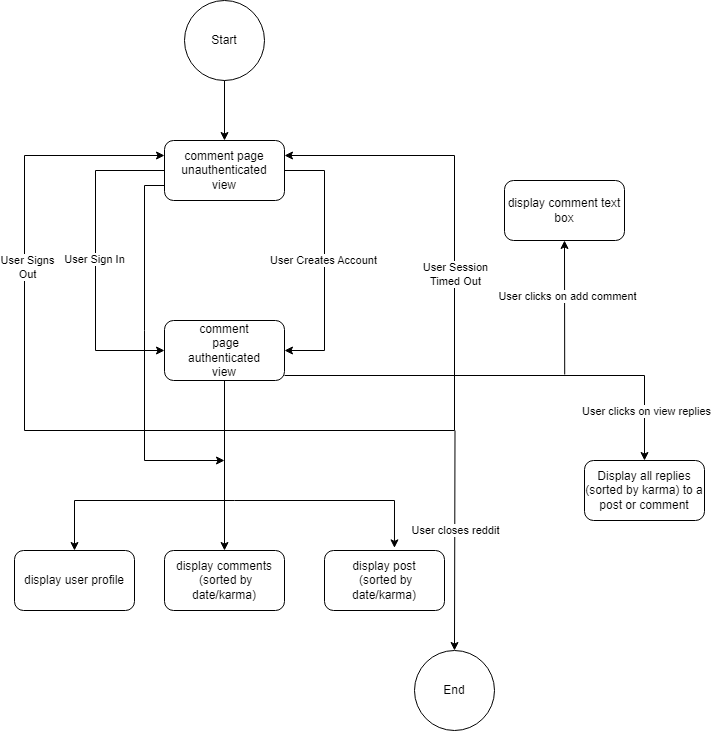

The diagram above was exported from draw.io. Its source (the exported page's mxGraphModel, read from the mxfile embedded in the PNG):
<mxGraphModel dx="2074" dy="1098" grid="1" gridSize="10" guides="1" tooltips="1" connect="1" arrows="1" fold="1" page="1" pageScale="1" pageWidth="850" pageHeight="1400" math="0" shadow="0">
  <root>
    <mxCell id="0" />
    <mxCell id="1" parent="0" />
    <mxCell id="AFAtJxlbFEGHPR5IdHMg-1" value="display comment text box" style="rounded=1;whiteSpace=wrap;html=1;" vertex="1" parent="1">
      <mxGeometry x="550" y="200" width="120" height="60" as="geometry" />
    </mxCell>
    <mxCell id="AFAtJxlbFEGHPR5IdHMg-4" value="display comments&lt;br&gt;&amp;nbsp;(sorted by date/karma)" style="rounded=1;whiteSpace=wrap;html=1;" vertex="1" parent="1">
      <mxGeometry x="210" y="570" width="120" height="60" as="geometry" />
    </mxCell>
    <mxCell id="AFAtJxlbFEGHPR5IdHMg-6" value="display user profile" style="rounded=1;whiteSpace=wrap;html=1;" vertex="1" parent="1">
      <mxGeometry x="60" y="570" width="120" height="60" as="geometry" />
    </mxCell>
    <mxCell id="AFAtJxlbFEGHPR5IdHMg-7" value="display post&lt;br&gt;&amp;nbsp;(sorted by date/karma)" style="rounded=1;whiteSpace=wrap;html=1;" vertex="1" parent="1">
      <mxGeometry x="370" y="570" width="120" height="60" as="geometry" />
    </mxCell>
    <mxCell id="AFAtJxlbFEGHPR5IdHMg-29" value="Display all replies (sorted by karma) to a post or comment" style="rounded=1;whiteSpace=wrap;html=1;" vertex="1" parent="1">
      <mxGeometry x="630" y="480" width="120" height="60" as="geometry" />
    </mxCell>
    <mxCell id="AFAtJxlbFEGHPR5IdHMg-30" value="Start" style="ellipse;whiteSpace=wrap;html=1;aspect=fixed;" vertex="1" parent="1">
      <mxGeometry x="230" y="20" width="80" height="80" as="geometry" />
    </mxCell>
    <mxCell id="AFAtJxlbFEGHPR5IdHMg-44" style="edgeStyle=orthogonalEdgeStyle;rounded=0;orthogonalLoop=1;jettySize=auto;html=1;exitX=0.5;exitY=1;exitDx=0;exitDy=0;" edge="1" parent="1" source="AFAtJxlbFEGHPR5IdHMg-6" target="AFAtJxlbFEGHPR5IdHMg-6">
      <mxGeometry relative="1" as="geometry" />
    </mxCell>
    <mxCell id="AFAtJxlbFEGHPR5IdHMg-51" value="" style="endArrow=classic;html=1;rounded=0;entryX=0.5;entryY=1;entryDx=0;entryDy=0;" edge="1" parent="1" target="AFAtJxlbFEGHPR5IdHMg-1">
      <mxGeometry width="50" height="50" relative="1" as="geometry">
        <mxPoint x="610.21" y="394" as="sourcePoint" />
        <mxPoint x="609.71" y="264" as="targetPoint" />
      </mxGeometry>
    </mxCell>
    <mxCell id="AFAtJxlbFEGHPR5IdHMg-52" value="User clicks on add comment" style="edgeLabel;html=1;align=center;verticalAlign=middle;resizable=0;points=[];" connectable="0" vertex="1" parent="AFAtJxlbFEGHPR5IdHMg-51">
      <mxGeometry x="0.1716" y="-2" relative="1" as="geometry">
        <mxPoint as="offset" />
      </mxGeometry>
    </mxCell>
    <mxCell id="AFAtJxlbFEGHPR5IdHMg-59" value="End" style="ellipse;whiteSpace=wrap;html=1;aspect=fixed;" vertex="1" parent="1">
      <mxGeometry x="460" y="670" width="80" height="80" as="geometry" />
    </mxCell>
    <mxCell id="AFAtJxlbFEGHPR5IdHMg-61" value="" style="endArrow=classic;html=1;rounded=0;" edge="1" parent="1">
      <mxGeometry width="50" height="50" relative="1" as="geometry">
        <mxPoint x="500.5" y="450" as="sourcePoint" />
        <mxPoint x="500" y="670" as="targetPoint" />
      </mxGeometry>
    </mxCell>
    <mxCell id="AFAtJxlbFEGHPR5IdHMg-62" value="User closes reddit" style="edgeLabel;html=1;align=center;verticalAlign=middle;resizable=0;points=[];" connectable="0" vertex="1" parent="AFAtJxlbFEGHPR5IdHMg-61">
      <mxGeometry x="0.0612" relative="1" as="geometry">
        <mxPoint y="-17" as="offset" />
      </mxGeometry>
    </mxCell>
    <mxCell id="zQ2vvWA49KzrbWKLdpmx-3" value="" style="endArrow=none;html=1;rounded=0;" edge="1" parent="1">
      <mxGeometry width="50" height="50" relative="1" as="geometry">
        <mxPoint x="120" y="520" as="sourcePoint" />
        <mxPoint x="440" y="520" as="targetPoint" />
        <Array as="points">
          <mxPoint x="270" y="520" />
          <mxPoint x="280" y="520" />
        </Array>
      </mxGeometry>
    </mxCell>
    <mxCell id="I_ZObo0tIByw4qdL81xI-1" value="" style="endArrow=classic;html=1;rounded=0;entryX=0.5;entryY=0;entryDx=0;entryDy=0;exitX=0.5;exitY=1;exitDx=0;exitDy=0;" edge="1" parent="1" source="MZM5lJtbBA5POJOMYzLO-2" target="AFAtJxlbFEGHPR5IdHMg-4">
      <mxGeometry width="50" height="50" relative="1" as="geometry">
        <mxPoint x="270" y="470" as="sourcePoint" />
        <mxPoint x="320" y="420" as="targetPoint" />
      </mxGeometry>
    </mxCell>
    <mxCell id="I_ZObo0tIByw4qdL81xI-2" value="" style="endArrow=classic;html=1;rounded=0;entryX=0.5;entryY=0;entryDx=0;entryDy=0;" edge="1" parent="1" target="AFAtJxlbFEGHPR5IdHMg-6">
      <mxGeometry width="50" height="50" relative="1" as="geometry">
        <mxPoint x="120" y="520" as="sourcePoint" />
        <mxPoint x="170" y="470" as="targetPoint" />
      </mxGeometry>
    </mxCell>
    <mxCell id="zQ2vvWA49KzrbWKLdpmx-4" value="" style="endArrow=classic;html=1;rounded=0;entryX=0.5;entryY=0;entryDx=0;entryDy=0;" edge="1" parent="1" target="MZM5lJtbBA5POJOMYzLO-1">
      <mxGeometry width="50" height="50" relative="1" as="geometry">
        <mxPoint x="270" y="100" as="sourcePoint" />
        <mxPoint x="320" y="50" as="targetPoint" />
      </mxGeometry>
    </mxCell>
    <mxCell id="zQ2vvWA49KzrbWKLdpmx-5" value="" style="endArrow=classic;html=1;rounded=0;entryX=0.583;entryY=-0.044;entryDx=0;entryDy=0;entryPerimeter=0;" edge="1" parent="1" target="AFAtJxlbFEGHPR5IdHMg-7">
      <mxGeometry width="50" height="50" relative="1" as="geometry">
        <mxPoint x="440" y="520" as="sourcePoint" />
        <mxPoint x="490" y="470" as="targetPoint" />
      </mxGeometry>
    </mxCell>
    <mxCell id="etHkXmBGYRLiwBwd3SmZ-1" style="edgeStyle=orthogonalEdgeStyle;rounded=0;orthogonalLoop=1;jettySize=auto;html=1;exitX=0;exitY=0.75;exitDx=0;exitDy=0;endArrow=none;endFill=0;" edge="1" parent="1" source="MZM5lJtbBA5POJOMYzLO-1">
      <mxGeometry relative="1" as="geometry">
        <mxPoint x="190" y="480" as="targetPoint" />
      </mxGeometry>
    </mxCell>
    <mxCell id="MZM5lJtbBA5POJOMYzLO-1" value="comment page&lt;br&gt;unauthenticated&lt;br&gt;view" style="rounded=1;whiteSpace=wrap;html=1;" vertex="1" parent="1">
      <mxGeometry x="210" y="160" width="120" height="60" as="geometry" />
    </mxCell>
    <mxCell id="MZM5lJtbBA5POJOMYzLO-2" value="comment&lt;br&gt;&amp;nbsp;page&lt;br&gt;authenticated&lt;br&gt;view" style="rounded=1;whiteSpace=wrap;html=1;" vertex="1" parent="1">
      <mxGeometry x="210" y="340" width="120" height="60" as="geometry" />
    </mxCell>
    <mxCell id="MZM5lJtbBA5POJOMYzLO-3" style="edgeStyle=orthogonalEdgeStyle;rounded=0;orthogonalLoop=1;jettySize=auto;html=1;exitX=0;exitY=0.5;exitDx=0;exitDy=0;entryX=0;entryY=0.5;entryDx=0;entryDy=0;" edge="1" parent="1" target="MZM5lJtbBA5POJOMYzLO-2">
      <mxGeometry relative="1" as="geometry">
        <mxPoint x="140" y="430" as="targetPoint" />
        <mxPoint x="210" y="190" as="sourcePoint" />
        <Array as="points">
          <mxPoint x="141" y="190" />
          <mxPoint x="141" y="370" />
        </Array>
      </mxGeometry>
    </mxCell>
    <mxCell id="MZM5lJtbBA5POJOMYzLO-4" value="User Sign In" style="edgeLabel;html=1;align=center;verticalAlign=middle;resizable=0;points=[];" vertex="1" connectable="0" parent="MZM5lJtbBA5POJOMYzLO-3">
      <mxGeometry x="-0.02" y="-2" relative="1" as="geometry">
        <mxPoint y="1" as="offset" />
      </mxGeometry>
    </mxCell>
    <mxCell id="MZM5lJtbBA5POJOMYzLO-5" value="" style="endArrow=classic;html=1;rounded=0;entryX=0;entryY=0.25;entryDx=0;entryDy=0;" edge="1" parent="1" target="MZM5lJtbBA5POJOMYzLO-1">
      <mxGeometry width="50" height="50" relative="1" as="geometry">
        <mxPoint x="270" y="450" as="sourcePoint" />
        <mxPoint x="60" y="50" as="targetPoint" />
        <Array as="points">
          <mxPoint x="70" y="450" />
          <mxPoint x="70" y="175" />
        </Array>
      </mxGeometry>
    </mxCell>
    <mxCell id="MZM5lJtbBA5POJOMYzLO-6" value="User Signs&lt;br&gt;Out" style="edgeLabel;html=1;align=center;verticalAlign=middle;resizable=0;points=[];" vertex="1" connectable="0" parent="MZM5lJtbBA5POJOMYzLO-5">
      <mxGeometry x="0.183" y="-2" relative="1" as="geometry">
        <mxPoint as="offset" />
      </mxGeometry>
    </mxCell>
    <mxCell id="MZM5lJtbBA5POJOMYzLO-7" value="" style="endArrow=classic;html=1;rounded=0;entryX=1;entryY=0.5;entryDx=0;entryDy=0;" edge="1" parent="1" target="MZM5lJtbBA5POJOMYzLO-2">
      <mxGeometry width="50" height="50" relative="1" as="geometry">
        <mxPoint x="330" y="190" as="sourcePoint" />
        <mxPoint x="400" y="370" as="targetPoint" />
        <Array as="points">
          <mxPoint x="370" y="190" />
          <mxPoint x="370" y="370" />
        </Array>
      </mxGeometry>
    </mxCell>
    <mxCell id="MZM5lJtbBA5POJOMYzLO-8" value="User Creates Account" style="edgeLabel;html=1;align=center;verticalAlign=middle;resizable=0;points=[];" vertex="1" connectable="0" parent="MZM5lJtbBA5POJOMYzLO-7">
      <mxGeometry x="-0.0063" y="-2" relative="1" as="geometry">
        <mxPoint as="offset" />
      </mxGeometry>
    </mxCell>
    <mxCell id="MZM5lJtbBA5POJOMYzLO-9" value="" style="endArrow=classic;html=1;rounded=0;entryX=1;entryY=0.25;entryDx=0;entryDy=0;" edge="1" parent="1" target="MZM5lJtbBA5POJOMYzLO-1">
      <mxGeometry width="50" height="50" relative="1" as="geometry">
        <mxPoint x="270" y="450" as="sourcePoint" />
        <mxPoint x="400" y="170" as="targetPoint" />
        <Array as="points">
          <mxPoint x="500" y="450" />
          <mxPoint x="500" y="175" />
        </Array>
      </mxGeometry>
    </mxCell>
    <mxCell id="MZM5lJtbBA5POJOMYzLO-10" value="User Session&lt;br&gt;Timed Out" style="edgeLabel;html=1;align=center;verticalAlign=middle;resizable=0;points=[];" vertex="1" connectable="0" parent="MZM5lJtbBA5POJOMYzLO-9">
      <mxGeometry x="0.1458" relative="1" as="geometry">
        <mxPoint as="offset" />
      </mxGeometry>
    </mxCell>
    <mxCell id="gtu9Fu5i8APjzOS289Sz-1" value="" style="endArrow=none;html=1;rounded=0;endFill=0;" edge="1" parent="1">
      <mxGeometry width="50" height="50" relative="1" as="geometry">
        <mxPoint x="330" y="395" as="sourcePoint" />
        <mxPoint x="690" y="395" as="targetPoint" />
      </mxGeometry>
    </mxCell>
    <mxCell id="etHkXmBGYRLiwBwd3SmZ-2" value="" style="endArrow=classic;html=1;rounded=0;" edge="1" parent="1">
      <mxGeometry width="50" height="50" relative="1" as="geometry">
        <mxPoint x="190" y="480" as="sourcePoint" />
        <mxPoint x="270" y="480" as="targetPoint" />
      </mxGeometry>
    </mxCell>
    <mxCell id="etHkXmBGYRLiwBwd3SmZ-3" value="" style="endArrow=classic;html=1;rounded=0;" edge="1" parent="1">
      <mxGeometry width="50" height="50" relative="1" as="geometry">
        <mxPoint x="690" y="395" as="sourcePoint" />
        <mxPoint x="690" y="480" as="targetPoint" />
      </mxGeometry>
    </mxCell>
    <mxCell id="etHkXmBGYRLiwBwd3SmZ-9" value="User clicks on view replies" style="edgeLabel;html=1;align=center;verticalAlign=middle;resizable=0;points=[];" vertex="1" connectable="0" parent="etHkXmBGYRLiwBwd3SmZ-3">
      <mxGeometry x="-0.1843" y="1" relative="1" as="geometry">
        <mxPoint as="offset" />
      </mxGeometry>
    </mxCell>
  </root>
</mxGraphModel>